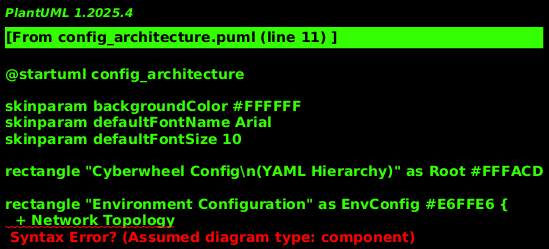

The diagram above was rendered by PlantUML. Its source (embedded in the PNG):
@startuml config_architecture
!define RECTANGLE class

skinparam backgroundColor #FFFFFF
skinparam defaultFontName Arial
skinparam defaultFontSize 10

rectangle "Cyberwheel Config\n(YAML Hierarchy)" as Root #FFFACD

rectangle "Environment Configuration" as EnvConfig #E6FFE6 {
  + Network Topology
  + Host Configurations
  + Attack Patterns
  + Scenario Setup
}

rectangle "Agent Configuration" as AgentConfig #FFE6E6 {
  + PPO Parameters
  + Learning Rates
  + Network Architecture
  + Training Settings
}

rectangle "Mathematical Mapping" as MathMapping #E6F3FF {
  + γ (discount factor)
  + λ (GAE parameter)
  + ε (PPO clip ratio)
  + Formal Verification
}

rectangle "Experimental Controls" as ExpControls #F0F0F0 {
  + Seeds: {1,42,123,456,789}
  + Fixed Red Policy
  + Unified Logging
  + Reproducibility
}

rectangle "Implementation Verification" as ImplVerify #F5F5F5 {
  + Code-Config Mapping
  + Parameter Validation
  + Baseline Consistency
  + Testing Framework
}

Root --> EnvConfig
Root --> AgentConfig
Root --> MathMapping

EnvConfig --> ExpControls
AgentConfig --> ImplVerify
MathMapping --> ExpControls
MathMapping --> ImplVerify

note bottom of Root : YAML-driven modular design enables\nsystematic experimental control through\nhierarchical parameter organization

@enduml